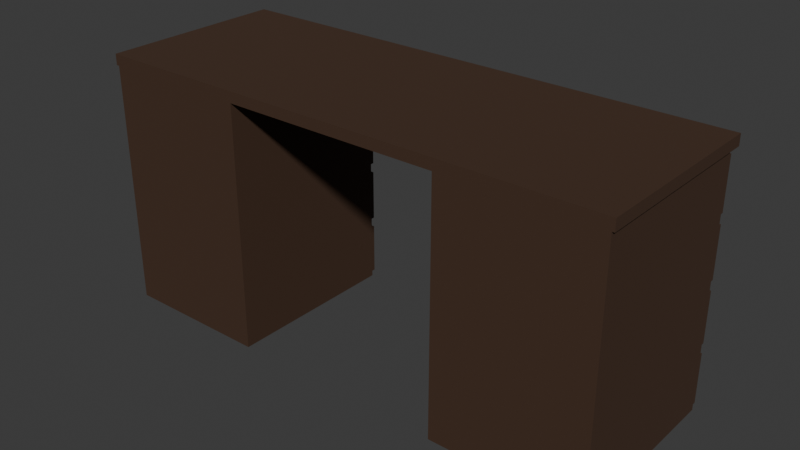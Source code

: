 # Source: ManagerDesk.blend  (saved by Blender 4.4.30; exported with 4.5.12 LTS)
import bpy
from mathutils import Matrix  # noqa: F401  (used for matrix-valued properties, if any)

bpy.ops.wm.read_factory_settings(use_empty=True)
scene = bpy.context.scene
scene.name = 'Scene'

# ---- collections
col_collection = bpy.data.collections.new('Collection'); scene.collection.children.link(col_collection)

# ---- materials (node trees are filled in below, after node groups)
mat_material_002 = bpy.data.materials.new('Material.002')
mat_material_003 = bpy.data.materials.new('Material.003')

# ---- material node trees
mat_material_002.use_nodes = True; mat_material_002.node_tree.nodes.clear()
_N = mat_material_002.node_tree.nodes; _L = mat_material_002.node_tree.links
n0 = _N.new('ShaderNodeBsdfPrincipled'); n0.name = 'Principled BSDF'; n0.location = (10, 300)
n0.inputs[0].default_value = (0.05781, 0.02732, 0.0137, 1.0)
n0.inputs[2].default_value = 0.7756
n1 = _N.new('ShaderNodeOutputMaterial'); n1.name = 'Material Output'; n1.location = (300, 300)
_L.new(n0.outputs[0], n1.inputs[0])
n1.is_active_output = True
mat_material_003.use_nodes = True; mat_material_003.node_tree.nodes.clear()
_N = mat_material_003.node_tree.nodes; _L = mat_material_003.node_tree.links
n0 = _N.new('ShaderNodeBsdfPrincipled'); n0.name = 'Principled BSDF'; n0.location = (10, 300)
n0.inputs[0].default_value = (0.4607, 0.4607, 0.4607, 1.0)
n1 = _N.new('ShaderNodeOutputMaterial'); n1.name = 'Material Output'; n1.location = (300, 300)
_L.new(n0.outputs[0], n1.inputs[0])
n1.is_active_output = True

# ---- world
world_world = bpy.data.worlds.new('World'); scene.world = world_world
world_world.use_nodes = True; world_world.node_tree.nodes.clear()
_N = world_world.node_tree.nodes; _L = world_world.node_tree.links
n0 = _N.new('ShaderNodeOutputWorld'); n0.name = 'World Output'; n0.location = (300, 300)
n1 = _N.new('ShaderNodeBackground'); n1.name = 'Background'; n1.location = (10, 300)
n1.inputs[0].default_value = (0.05088, 0.05088, 0.05088, 1.0)
_L.new(n1.outputs[0], n0.inputs[0])
n0.is_active_output = True
world_world.color = (0.05088, 0.05088, 0.05088)
world_world.sun_shadow_jitter_overblur = 0.0

# ---- meshes
me_cube_001 = bpy.data.meshes.new('Cube.001')
me_cube_001.from_pydata([(0.377, -0.5567, -0.4591), (0.377, -0.5567, 0.3931), (0.377, 0.06349, -0.4591), (0.377, 0.06349, 0.3931), (0.9007, -0.5567, -0.4591), (0.9007, -0.5567, 0.3931), (0.9007, 0.06349, -0.4591), (0.9007, 0.06349, 0.3931), (0.9092, -0.5567, 0.3931), (0.9092, 0.09781, 0.3931), (0.9092, 0.09781, 0.4312), (0.9092, -0.5567, 0.4312), (-0.9114, -0.5567, 0.3931), (-0.9114, 0.09781, 0.3931), (-0.9114, -0.5567, 0.4312), (-0.9114, 0.09781, 0.4312), (0.377, 0.06349, -0.4591), (0.377, 0.06349, 0.3931), (0.9007, 0.06349, -0.4591), (0.9007, 0.06349, 0.3931), (0.377, 0.06349, 0.1801), (0.377, 0.06349, -0.03297), (0.377, 0.06349, -0.246), (0.9007, 0.06349, 0.1801), (0.9007, 0.06349, -0.03297), (0.9007, 0.06349, -0.246), (0.3786, 0.06349, 0.1975), (0.3786, 0.06349, 0.3757), (0.8991, 0.06349, 0.3757), (0.8991, 0.06349, 0.1975), (0.3786, 0.06349, -0.4416), (0.3786, 0.06349, -0.2635), (0.8991, 0.06349, -0.2635), (0.8991, 0.06349, -0.4416), (0.3786, 0.06349, -0.2286), (0.3786, 0.06349, -0.05043), (0.8991, 0.06349, -0.05043), (0.8991, 0.06349, -0.2286), (0.3786, 0.06349, -0.01551), (0.3786, 0.06349, 0.1626), (0.8991, 0.06349, 0.1626), (0.8991, 0.06349, -0.01551), (0.3786, 0.07751, -0.2635), (0.3786, 0.07751, -0.4416), (0.8991, 0.07751, -0.4416), (0.3786, 0.07751, 0.3757), (0.8991, 0.07751, 0.3757), (0.8991, 0.07751, -0.2635), (0.3786, 0.07751, 0.1975), (0.3786, 0.07751, 0.1626), (0.3786, 0.07751, -0.01551), (0.3786, 0.07751, -0.05043), (0.3786, 0.07751, -0.2286), (0.8991, 0.07751, 0.1975), (0.8991, 0.07751, 0.1626), (0.8991, 0.07751, -0.01551), (0.8991, 0.07751, -0.05043), (0.8991, 0.07751, -0.2286), (-0.9006, -0.5567, -0.4591), (-0.9006, -0.5567, 0.3931), (-0.9006, 0.06349, -0.4591), (-0.9006, 0.06349, 0.3931), (-0.3768, -0.5567, -0.4591), (-0.3768, -0.5567, 0.3931), (-0.3768, 0.06349, -0.4591), (-0.3768, 0.06349, 0.3931), (-0.9006, 0.06349, -0.4591), (-0.9006, 0.06349, 0.3931), (-0.3768, 0.06349, -0.4591), (-0.3768, 0.06349, 0.3931), (-0.9006, 0.06349, 0.1801), (-0.9006, 0.06349, -0.03297), (-0.9006, 0.06349, -0.246), (-0.3768, 0.06349, 0.1801), (-0.3768, 0.06349, -0.03297), (-0.3768, 0.06349, -0.246), (-0.8989, 0.06349, 0.1975), (-0.8989, 0.06349, 0.3757), (-0.3785, 0.06349, 0.3757), (-0.3785, 0.06349, 0.1975), (-0.8989, 0.06349, -0.4416), (-0.8989, 0.06349, -0.2635), (-0.3785, 0.06349, -0.2635), (-0.3785, 0.06349, -0.4416), (-0.8989, 0.06349, -0.2286), (-0.8989, 0.06349, -0.05043), (-0.3785, 0.06349, -0.05043), (-0.3785, 0.06349, -0.2286), (-0.8989, 0.06349, -0.01551), (-0.8989, 0.06349, 0.1626), (-0.3785, 0.06349, 0.1626), (-0.3785, 0.06349, -0.01551), (-0.8989, 0.07751, -0.2635), (-0.8989, 0.07751, -0.4416), (-0.3785, 0.07751, -0.4416), (-0.8989, 0.07751, 0.3757), (-0.3785, 0.07751, 0.3757), (-0.3785, 0.07751, -0.2635), (-0.8989, 0.07751, 0.1975), (-0.8989, 0.07751, 0.1626), (-0.8989, 0.07751, -0.01551), (-0.8989, 0.07751, -0.05043), (-0.8989, 0.07751, -0.2286), (-0.3785, 0.07751, 0.1975), (-0.3785, 0.07751, 0.1626), (-0.3785, 0.07751, -0.01551), (-0.3785, 0.07751, -0.05043), (-0.3785, 0.07751, -0.2286)], [], [(0, 1, 3, 2), (2, 3, 7, 6), (6, 7, 5, 4), (4, 5, 1, 0), (2, 6, 4, 0), (7, 3, 1, 5), (12, 8, 11, 14), (9, 13, 15, 10), (10, 15, 14, 11), (8, 9, 10, 11), (9, 8, 12, 13), (30, 31, 42, 43), (41, 38, 50, 55), (28, 29, 53, 46), (37, 34, 52, 57), (20, 17, 27, 26), (17, 19, 28, 27), (19, 23, 29, 28), (23, 20, 26, 29), (16, 22, 31, 30), (22, 25, 32, 31), (25, 18, 33, 32), (18, 16, 30, 33), (22, 21, 35, 34), (21, 24, 36, 35), (24, 25, 37, 36), (25, 22, 34, 37), (21, 20, 39, 38), (20, 23, 40, 39), (23, 24, 41, 40), (24, 21, 38, 41), (48, 45, 46, 53), (43, 42, 47, 44), (52, 51, 56, 57), (50, 49, 54, 55), (35, 36, 56, 51), (40, 41, 55, 54), (39, 40, 54, 49), (33, 30, 43, 44), (36, 37, 57, 56), (27, 28, 46, 45), (32, 33, 44, 47), (26, 27, 45, 48), (38, 39, 49, 50), (29, 26, 48, 53), (34, 35, 51, 52), (31, 32, 47, 42), (12, 14, 15, 13), (58, 59, 61, 60), (60, 61, 65, 64), (64, 65, 63, 62), (62, 63, 59, 58), (60, 64, 62, 58), (65, 61, 59, 63), (80, 81, 92, 93), (91, 88, 100, 105), (78, 79, 103, 96), (87, 84, 102, 107), (70, 67, 77, 76), (67, 69, 78, 77), (69, 73, 79, 78), (73, 70, 76, 79), (66, 72, 81, 80), (72, 75, 82, 81), (75, 68, 83, 82), (68, 66, 80, 83), (72, 71, 85, 84), (71, 74, 86, 85), (74, 75, 87, 86), (75, 72, 84, 87), (71, 70, 89, 88), (70, 73, 90, 89), (73, 74, 91, 90), (74, 71, 88, 91), (98, 95, 96, 103), (93, 92, 97, 94), (102, 101, 106, 107), (100, 99, 104, 105), (85, 86, 106, 101), (90, 91, 105, 104), (89, 90, 104, 99), (83, 80, 93, 94), (86, 87, 107, 106), (77, 78, 96, 95), (82, 83, 94, 97), (76, 77, 95, 98), (88, 89, 99, 100), (79, 76, 98, 103), (84, 85, 101, 102), (81, 82, 97, 92)])
_uv = me_cube_001.uv_layers.new(name='UVMap')
_uv.uv.foreach_set('vector', [0.375, 0.0, 0.625, 0.0, 0.625, 0.25, 0.375, 0.25, 0.375, 0.25, 0.625, 0.25, 0.625, 0.5, 0.375, 0.5, 0.375, 0.5, 0.625, 0.5, 0.625, 0.75, 0.375, 0.75, 0.375, 0.75, 0.625, 0.75, 0.625, 1.0, 0.375, 1.0, 0.125, 0.5, 0.375, 0.5, 0.375, 0.75, 0.125, 0.75, 0.625, 0.5, 0.875, 0.5, 0.875, 0.75, 0.625, 0.75, 0.8694, 0.75, 0.625, 0.75, 0.625, 0.75, 0.8694, 0.75, 0.625, 0.5, 0.8694, 0.5, 0.8694, 0.5, 0.625, 0.5, 0.625, 0.5, 0.8694, 0.5, 0.8694, 0.75, 0.625, 0.75, 0.625, 0.75, 0.625, 0.5, 0.625, 0.5, 0.625, 0.75, 0.625, 0.5, 0.625, 0.75, 0.8694, 0.75, 0.8694, 0.5, 0.3801, 0.2583, 0.4324, 0.2583, 0.4324, 0.2583, 0.3801, 0.2583, 0.5051, 0.4917, 0.5051, 0.2583, 0.5051, 0.2583, 0.5051, 0.4917, 0.6199, 0.4917, 0.5676, 0.4917, 0.5676, 0.4917, 0.6199, 0.4917, 0.4426, 0.4917, 0.4426, 0.2583, 0.4426, 0.2583, 0.4426, 0.4917, 0.5625, 0.25, 0.625, 0.25, 0.6199, 0.2583, 0.5676, 0.2583, 0.625, 0.25, 0.625, 0.5, 0.6199, 0.4917, 0.6199, 0.2583, 0.625, 0.5, 0.5625, 0.5, 0.5676, 0.4917, 0.6199, 0.4917, 0.5625, 0.5, 0.5625, 0.25, 0.5676, 0.2583, 0.5676, 0.4917, 0.375, 0.25, 0.4375, 0.25, 0.4324, 0.2583, 0.3801, 0.2583, 0.4375, 0.25, 0.4375, 0.5, 0.4324, 0.4917, 0.4324, 0.2583, 0.4375, 0.5, 0.375, 0.5, 0.3801, 0.4917, 0.4324, 0.4917, 0.375, 0.5, 0.375, 0.25, 0.3801, 0.2583, 0.3801, 0.4917, 0.4375, 0.25, 0.5, 0.25, 0.4949, 0.2583, 0.4426, 0.2583, 0.5, 0.25, 0.5, 0.5, 0.4949, 0.4917, 0.4949, 0.2583, 0.5, 0.5, 0.4375, 0.5, 0.4426, 0.4917, 0.4949, 0.4917, 0.4375, 0.5, 0.4375, 0.25, 0.4426, 0.2583, 0.4426, 0.4917, 0.5, 0.25, 0.5625, 0.25, 0.5574, 0.2583, 0.5051, 0.2583, 0.5625, 0.25, 0.5625, 0.5, 0.5574, 0.4917, 0.5574, 0.2583, 0.5625, 0.5, 0.5, 0.5, 0.5051, 0.4917, 0.5574, 0.4917, 0.5, 0.5, 0.5, 0.25, 0.5051, 0.2583, 0.5051, 0.4917, 0.5676, 0.2583, 0.6199, 0.2583, 0.6199, 0.4917, 0.5676, 0.4917, 0.3801, 0.2583, 0.4324, 0.2583, 0.4324, 0.4917, 0.3801, 0.4917, 0.4426, 0.2583, 0.4949, 0.2583, 0.4949, 0.4917, 0.4426, 0.4917, 0.5051, 0.2583, 0.5574, 0.2583, 0.5574, 0.4917, 0.5051, 0.4917, 0.4949, 0.2583, 0.4949, 0.4917, 0.4949, 0.4917, 0.4949, 0.2583, 0.5574, 0.4917, 0.5051, 0.4917, 0.5051, 0.4917, 0.5574, 0.4917, 0.5574, 0.2583, 0.5574, 0.4917, 0.5574, 0.4917, 0.5574, 0.2583, 0.3801, 0.4917, 0.3801, 0.2583, 0.3801, 0.2583, 0.3801, 0.4917, 0.4949, 0.4917, 0.4426, 0.4917, 0.4426, 0.4917, 0.4949, 0.4917, 0.6199, 0.2583, 0.6199, 0.4917, 0.6199, 0.4917, 0.6199, 0.2583, 0.4324, 0.4917, 0.3801, 0.4917, 0.3801, 0.4917, 0.4324, 0.4917, 0.5676, 0.2583, 0.6199, 0.2583, 0.6199, 0.2583, 0.5676, 0.2583, 0.5051, 0.2583, 0.5574, 0.2583, 0.5574, 0.2583, 0.5051, 0.2583, 0.5676, 0.4917, 0.5676, 0.2583, 0.5676, 0.2583, 0.5676, 0.4917, 0.4426, 0.2583, 0.4949, 0.2583, 0.4949, 0.2583, 0.4426, 0.2583, 0.4324, 0.2583, 0.4324, 0.4917, 0.4324, 0.4917, 0.4324, 0.2583, 0.8694, 0.75, 0.8694, 0.75, 0.8694, 0.5, 0.8694, 0.5, 0.375, 0.0, 0.625, 0.0, 0.625, 0.25, 0.375, 0.25, 0.375, 0.25, 0.625, 0.25, 0.625, 0.5, 0.375, 0.5, 0.375, 0.5, 0.625, 0.5, 0.625, 0.75, 0.375, 0.75, 0.375, 0.75, 0.625, 0.75, 0.625, 1.0, 0.375, 1.0, 0.125, 0.5, 0.375, 0.5, 0.375, 0.75, 0.125, 0.75, 0.625, 0.5, 0.875, 0.5, 0.875, 0.75, 0.625, 0.75, 0.3801, 0.2583, 0.4324, 0.2583, 0.4324, 0.2583, 0.3801, 0.2583, 0.5051, 0.4917, 0.5051, 0.2583, 0.5051, 0.2583, 0.5051, 0.4917, 0.6199, 0.4917, 0.5676, 0.4917, 0.5676, 0.4917, 0.6199, 0.4917, 0.4426, 0.4917, 0.4426, 0.2583, 0.4426, 0.2583, 0.4426, 0.4917, 0.5625, 0.25, 0.625, 0.25, 0.6199, 0.2583, 0.5676, 0.2583, 0.625, 0.25, 0.625, 0.5, 0.6199, 0.4917, 0.6199, 0.2583, 0.625, 0.5, 0.5625, 0.5, 0.5676, 0.4917, 0.6199, 0.4917, 0.5625, 0.5, 0.5625, 0.25, 0.5676, 0.2583, 0.5676, 0.4917, 0.375, 0.25, 0.4375, 0.25, 0.4324, 0.2583, 0.3801, 0.2583, 0.4375, 0.25, 0.4375, 0.5, 0.4324, 0.4917, 0.4324, 0.2583, 0.4375, 0.5, 0.375, 0.5, 0.3801, 0.4917, 0.4324, 0.4917, 0.375, 0.5, 0.375, 0.25, 0.3801, 0.2583, 0.3801, 0.4917, 0.4375, 0.25, 0.5, 0.25, 0.4949, 0.2583, 0.4426, 0.2583, 0.5, 0.25, 0.5, 0.5, 0.4949, 0.4917, 0.4949, 0.2583, 0.5, 0.5, 0.4375, 0.5, 0.4426, 0.4917, 0.4949, 0.4917, 0.4375, 0.5, 0.4375, 0.25, 0.4426, 0.2583, 0.4426, 0.4917, 0.5, 0.25, 0.5625, 0.25, 0.5574, 0.2583, 0.5051, 0.2583, 0.5625, 0.25, 0.5625, 0.5, 0.5574, 0.4917, 0.5574, 0.2583, 0.5625, 0.5, 0.5, 0.5, 0.5051, 0.4917, 0.5574, 0.4917, 0.5, 0.5, 0.5, 0.25, 0.5051, 0.2583, 0.5051, 0.4917, 0.5676, 0.2583, 0.6199, 0.2583, 0.6199, 0.4917, 0.5676, 0.4917, 0.3801, 0.2583, 0.4324, 0.2583, 0.4324, 0.4917, 0.3801, 0.4917, 0.4426, 0.2583, 0.4949, 0.2583, 0.4949, 0.4917, 0.4426, 0.4917, 0.5051, 0.2583, 0.5574, 0.2583, 0.5574, 0.4917, 0.5051, 0.4917, 0.4949, 0.2583, 0.4949, 0.4917, 0.4949, 0.4917, 0.4949, 0.2583, 0.5574, 0.4917, 0.5051, 0.4917, 0.5051, 0.4917, 0.5574, 0.4917, 0.5574, 0.2583, 0.5574, 0.4917, 0.5574, 0.4917, 0.5574, 0.2583, 0.3801, 0.4917, 0.3801, 0.2583, 0.3801, 0.2583, 0.3801, 0.4917, 0.4949, 0.4917, 0.4426, 0.4917, 0.4426, 0.4917, 0.4949, 0.4917, 0.6199, 0.2583, 0.6199, 0.4917, 0.6199, 0.4917, 0.6199, 0.2583, 0.4324, 0.4917, 0.3801, 0.4917, 0.3801, 0.4917, 0.4324, 0.4917, 0.5676, 0.2583, 0.6199, 0.2583, 0.6199, 0.2583, 0.5676, 0.2583, 0.5051, 0.2583, 0.5574, 0.2583, 0.5574, 0.2583, 0.5051, 0.2583, 0.5676, 0.4917, 0.5676, 0.2583, 0.5676, 0.2583, 0.5676, 0.4917, 0.4426, 0.2583, 0.4949, 0.2583, 0.4949, 0.2583, 0.4426, 0.2583, 0.4324, 0.2583, 0.4324, 0.4917, 0.4324, 0.4917, 0.4324, 0.2583])
me_cube_001.materials.append(mat_material_002)
me_cube_001.materials.append(mat_material_003)
me_cube_001.update()

# ---- objects
ob_cube_001 = bpy.data.objects.new('Cube.001', me_cube_001)

# ---- transforms, parenting, visibility, modifiers, constraints
ob_cube_001.location = (0.02898, 0.2923, 0.5664)
ob_cube_001.scale = (1.242, 1.242, 1.242)

# ---- collection membership
col_collection.objects.link(ob_cube_001)

# ---- scene / render settings (as saved in the file)
scene.frame_start = 1; scene.frame_end = 250; scene.frame_set(1)
scene.render.engine = 'BLENDER_EEVEE_NEXT'
bpy.context.view_layer.update()

# ---- added for rendering (the .blend has no active camera and no usable light): camera, sun
cam_auto = bpy.data.cameras.new('AutoCamera')
cam_auto.lens = 50.0
cam_auto.sensor_width = 36.0
cam_auto.clip_end = 1000.0
ob_auto_camera = bpy.data.objects.new('AutoCamera', cam_auto)
scene.collection.objects.link(ob_auto_camera)
ob_auto_camera.location = (2.47509, -2.92966, 2.50704)
ob_auto_camera.rotation_euler = (1.09748, -7.21219e-08, 0.694738)
scene.camera = ob_auto_camera
light_auto_sun = bpy.data.lights.new('AutoSun', 'SUN')
light_auto_sun.energy = 3.0
light_auto_sun.angle = 0.0523599
ob_auto_sun = bpy.data.objects.new('AutoSun', light_auto_sun)
scene.collection.objects.link(ob_auto_sun)
ob_auto_sun.rotation_euler = (0.872665, 0.174533, 0.523599)
bpy.context.view_layer.update()

